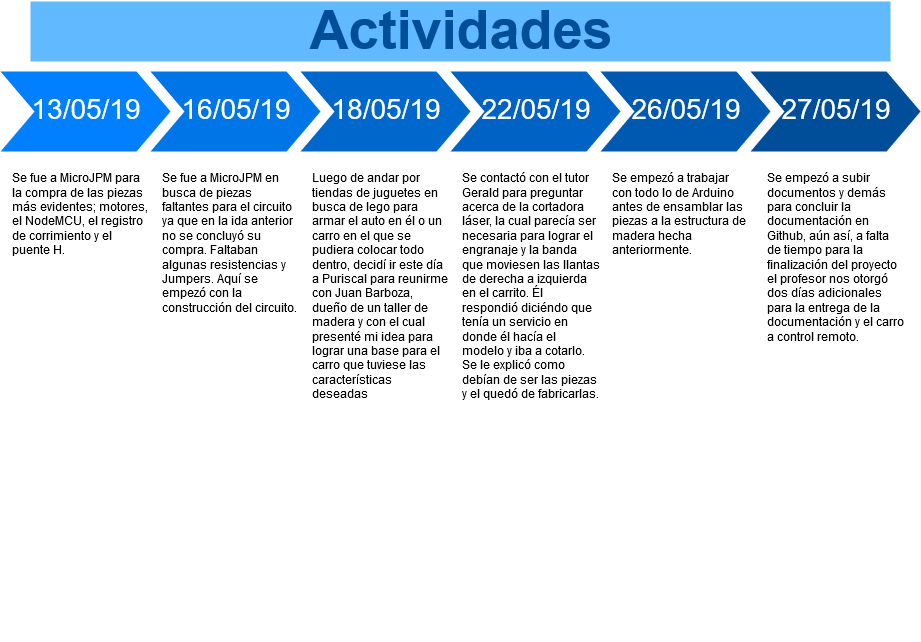

The diagram above was exported from draw.io. Its source (the exported page's mxGraphModel, read from the mxfile embedded in the PNG):
<mxGraphModel dx="1394" dy="832" grid="1" gridSize="10" guides="1" tooltips="1" connect="1" arrows="1" fold="1" page="1" pageScale="1" pageWidth="1100" pageHeight="850" background="#ffffff" math="0" shadow="0">
  <root>
    <mxCell id="0" />
    <mxCell id="1" parent="0" />
    <mxCell id="57fe6abec08f04cb-1" value="13/05/19" style="shape=step;whiteSpace=wrap;html=1;fontSize=28;fillColor=#0080FF;fontColor=#FFFFFF;strokeColor=none;" parent="1" vertex="1">
      <mxGeometry x="90" y="180" width="170" height="80" as="geometry" />
    </mxCell>
    <mxCell id="57fe6abec08f04cb-2" value="16/05/19" style="shape=step;whiteSpace=wrap;html=1;fontSize=28;fillColor=#0075E8;fontColor=#FFFFFF;strokeColor=none;" parent="1" vertex="1">
      <mxGeometry x="240" y="180" width="170" height="80" as="geometry" />
    </mxCell>
    <mxCell id="57fe6abec08f04cb-3" value="18/05/19" style="shape=step;whiteSpace=wrap;html=1;fontSize=28;fillColor=#0067CC;fontColor=#FFFFFF;strokeColor=none;" parent="1" vertex="1">
      <mxGeometry x="390" y="180" width="170" height="80" as="geometry" />
    </mxCell>
    <mxCell id="57fe6abec08f04cb-4" value="22/05/19" style="shape=step;whiteSpace=wrap;html=1;fontSize=28;fillColor=#0062C4;fontColor=#FFFFFF;strokeColor=none;" parent="1" vertex="1">
      <mxGeometry x="540" y="180" width="170" height="80" as="geometry" />
    </mxCell>
    <mxCell id="57fe6abec08f04cb-5" value="26/05/19" style="shape=step;whiteSpace=wrap;html=1;fontSize=28;fillColor=#0059B0;fontColor=#FFFFFF;strokeColor=none;" parent="1" vertex="1">
      <mxGeometry x="690" y="180" width="170" height="80" as="geometry" />
    </mxCell>
    <mxCell id="57fe6abec08f04cb-6" value="27/05/19" style="shape=step;whiteSpace=wrap;html=1;fontSize=28;fillColor=#004D99;fontColor=#FFFFFF;strokeColor=none;" parent="1" vertex="1">
      <mxGeometry x="840" y="180" width="170" height="80" as="geometry" />
    </mxCell>
    <mxCell id="57fe6abec08f04cb-7" value="Actividades" style="text;html=1;strokeColor=none;fillColor=#61BAFF;align=center;verticalAlign=middle;whiteSpace=wrap;fontSize=54;fontStyle=1;fontColor=#004D99;" parent="1" vertex="1">
      <mxGeometry x="120" y="110" width="860" height="60" as="geometry" />
    </mxCell>
    <mxCell id="57fe6abec08f04cb-8" value="Se fue a MicroJPM para la compra de las piezas más evidentes; motores, el NodeMCU, el registro de corrimiento y el puente H." style="text;spacingTop=-5;fillColor=#ffffff;whiteSpace=wrap;html=1;align=left;fontSize=12;fontFamily=Helvetica;fillColor=none;strokeColor=none;" parent="1" vertex="1">
      <mxGeometry x="100" y="280" width="140" height="470" as="geometry" />
    </mxCell>
    <mxCell id="57fe6abec08f04cb-9" value="Se fue a MicroJPM en busca de piezas faltantes para el circuito ya que en la ida anterior no se concluyó su compra. Faltaban algunas resistencias y Jumpers. Aquí se empezó con la construcción del circuito." style="text;spacingTop=-5;fillColor=#ffffff;whiteSpace=wrap;html=1;align=left;fontSize=12;fontFamily=Helvetica;fillColor=none;strokeColor=none;" parent="1" vertex="1">
      <mxGeometry x="250" y="280" width="140" height="470" as="geometry" />
    </mxCell>
    <mxCell id="57fe6abec08f04cb-10" value="Luego de andar por tiendas de juguetes en busca de lego para armar el auto en él o un carro en el que se pudiera colocar todo dentro, decidí ir este día a Puriscal para reunirme con Juan Barboza, dueño de un taller de madera y con el cual presenté mi idea para lograr una base para el carro que tuviese las características deseadas" style="text;spacingTop=-5;fillColor=#ffffff;whiteSpace=wrap;html=1;align=left;fontSize=12;fontFamily=Helvetica;fillColor=none;strokeColor=none;" parent="1" vertex="1">
      <mxGeometry x="400" y="280" width="140" height="470" as="geometry" />
    </mxCell>
    <mxCell id="57fe6abec08f04cb-11" value="Se contactó con el tutor Gerald para preguntar acerca de la cortadora láser, la cual parecía ser necesaria para lograr el engranaje y la banda que moviesen las llantas de derecha a izquierda en el carrito. Él respondió diciéndo que tenía un servicio en donde él hacía el modelo y iba a cotarlo. Se le explicó como debían de ser las piezas y el quedó de fabricarlas." style="text;spacingTop=-5;fillColor=#ffffff;whiteSpace=wrap;html=1;align=left;fontSize=12;fontFamily=Helvetica;fillColor=none;strokeColor=none;" parent="1" vertex="1">
      <mxGeometry x="550" y="280" width="140" height="470" as="geometry" />
    </mxCell>
    <mxCell id="57fe6abec08f04cb-12" value="Se empezó a trabajar con todo lo de Arduino antes de ensamblar las piezas a la estructura de madera hecha anteriormente." style="text;spacingTop=-5;fillColor=#ffffff;whiteSpace=wrap;html=1;align=left;fontSize=12;fontFamily=Helvetica;fillColor=none;strokeColor=none;" parent="1" vertex="1">
      <mxGeometry x="700" y="280" width="140" height="470" as="geometry" />
    </mxCell>
    <mxCell id="57fe6abec08f04cb-13" value="Se empezó a subir documentos y demás para concluir la documentación en Github, aún así, a falta de tiempo para la finalización del proyecto el profesor nos otorgó dos días adicionales para la entrega de la documentación y el carro a control remoto." style="text;spacingTop=-5;fillColor=#ffffff;whiteSpace=wrap;html=1;align=left;fontSize=12;fontFamily=Helvetica;fillColor=none;strokeColor=none;" parent="1" vertex="1">
      <mxGeometry x="855" y="280" width="140" height="470" as="geometry" />
    </mxCell>
  </root>
</mxGraphModel>